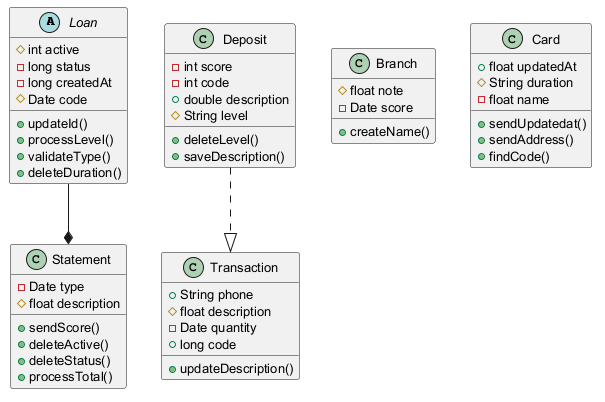

The diagram above was rendered by PlantUML. Its source (embedded in the PNG):
@startuml
skinparam defaultFontSize 13
abstract class Loan {
  #int active
  -long status
  -long createdAt
  #Date code
  +updateId()
  +processLevel()
  +validateType()
  +deleteDuration()
}
class Deposit {
  -int score
  -int code
  +double description
  #String level
  +deleteLevel()
  +saveDescription()
}
class Branch {
  #float note
  -Date score
  +createName()
}
class Transaction {
  +String phone
  #float description
  -Date quantity
  +long code
  +updateDescription()
}
class Card {
  +float updatedAt
  #String duration
  -float name
  +sendUpdatedat()
  +sendAddress()
  +findCode()
}
class Statement {
  -Date type
  #float description
  +sendScore()
  +deleteActive()
  +deleteStatus()
  +processTotal()
}
Deposit ..|> Transaction
Loan --* Statement
@enduml